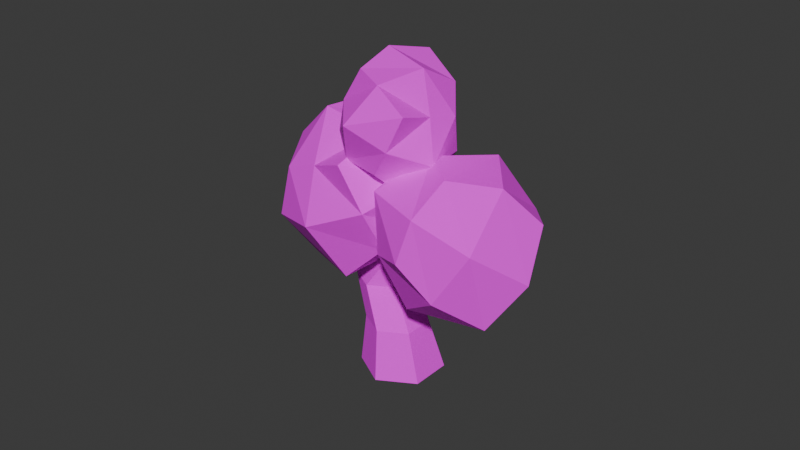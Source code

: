 # Source: bushv1.blend  (saved by Blender 4.1.24; exported with 4.5.12 LTS)
import bpy
from mathutils import Matrix  # noqa: F401  (used for matrix-valued properties, if any)

bpy.ops.wm.read_factory_settings(use_empty=True)
scene = bpy.context.scene
scene.name = 'Scene'

# ---- collections
col_collection = bpy.data.collections.new('Collection'); scene.collection.children.link(col_collection)

# ---- images (referenced by path relative to the original .blend; pixels are not part of the script)
import os
ASSET_DIR = os.environ.get("B2B_ASSET_DIR", "")  # directory of the original .blend (textures are referenced by path, not embedded)
HERE = os.path.dirname(os.path.abspath(__file__))  # packed textures are extracted next to this script under _unpacked/

def load_image(name, relpath, width, height, colorspace="sRGB"):
    """Load a texture the original file referenced (path relative to the .blend, or extracted next to this script)."""
    p = next((c for c in (os.path.join(HERE, relpath), os.path.join(ASSET_DIR, relpath)) if relpath and os.path.exists(c)), "")
    if p:
        img = bpy.data.images.load(p, check_existing=True)
        img.name = name
    else:  # same state as the original file: an image datablock whose file is absent (Cycles renders it pink)
        img = bpy.data.images.new(name, width, height)
        img.source = "FILE"
        img.filepath = "//" + (relpath or name)
    img.colorspace_settings.name = colorspace
    return img
img_cube_004_base_color = load_image('Cube.004 Base Color', 'Bush Base Color V2.png', 1024, 1024, 'sRGB')

# ---- materials (node trees are filled in below, after node groups)
mat_material_001 = bpy.data.materials.new('Material.001')
mat_material_001.use_transparent_shadow = False

# ---- material node trees
mat_material_001.use_nodes = True; mat_material_001.node_tree.nodes.clear()
_N = mat_material_001.node_tree.nodes; _L = mat_material_001.node_tree.links
n0 = _N.new('ShaderNodeBsdfPrincipled'); n0.name = 'Principled BSDF'; n0.location = (10, 300)
n0.inputs[2].default_value = 0.9843
n1 = _N.new('ShaderNodeOutputMaterial'); n1.name = 'Material Output'; n1.location = (300, 300)
n2 = _N.new('ShaderNodeTexImage'); n2.name = 'Image Texture'; n2.location = (-280, 280)
n2.image = img_cube_004_base_color
_L.new(n0.outputs[0], n1.inputs[0])
_L.new(n2.outputs[0], n0.inputs[0])
n1.is_active_output = True

# ---- world
world_world = bpy.data.worlds.new('World'); scene.world = world_world
world_world.use_nodes = True; world_world.node_tree.nodes.clear()
_N = world_world.node_tree.nodes; _L = world_world.node_tree.links
n0 = _N.new('ShaderNodeOutputWorld'); n0.name = 'World Output'; n0.location = (300, 300)
n1 = _N.new('ShaderNodeBackground'); n1.name = 'Background'; n1.location = (10, 300)
n1.inputs[0].default_value = (0.05088, 0.05088, 0.05088, 1.0)
_L.new(n1.outputs[0], n0.inputs[0])
n0.is_active_output = True
world_world.color = (0.05088, 0.05088, 0.05088)
world_world.use_sun_shadow = False
world_world.sun_shadow_jitter_overblur = 0.0

# ---- meshes
me_cube_005 = bpy.data.meshes.new('Cube.005')
me_cube_005.from_pydata([(-0.4357, -0.4357, -0.4357), (-0.2805, -0.2805, 0.2805), (-0.3665, 0.3665, -0.3665), (-0.3449, 0.3449, 0.3449), (0.3156, -0.3156, -0.3156), (0.3331, -0.3331, 0.3331), (0.2819, 0.2819, -0.2819), (0.2856, 0.2856, 0.2856), (-0.4458, 7.905e-09, -0.4458), (-0.4149, -0.4149, -1.863e-09), (-0.3791, -1.241e-08, 0.3791), (-0.4309, 0.4309, -7.359e-09), (2.577e-08, 0.3762, -0.3762), (8.424e-10, 0.4209, 0.4209), (0.354, 0.354, -2.794e-09), (0.3314, -1.676e-08, -0.3314), (0.3515, -2.605e-08, 0.3515), (0.3888, -0.3888, -9.13e-10), (-1.072e-08, -0.4463, -0.4463), (-1.192e-08, -0.2872, 0.2872), (-0.554, -8.843e-09, -2.571e-09), (1.101e-08, 0.5433, -4.232e-10), (0.5484, -2.136e-08, -2.733e-09), (-9.313e-09, -0.5495, 1.341e-09), (1.668e-09, -5.828e-10, -0.5476), (-1.082e-08, -1.562e-08, 0.5513), (-0.8519, 2.013, 0.7741), (-0.6617, 1.653, 0.5878), (-0.7351, 1.904, 1.113), (-0.5741, 1.572, 0.8423), (-0.3754, 1.946, 1.21), (-0.3042, 1.604, 0.915), (-0.1326, 2.098, 0.9679), (-0.122, 1.717, 0.7332), (-0.2494, 2.207, 0.6287), (-0.2096, 1.799, 0.4787), (-0.6091, 2.164, 0.5318), (-0.4795, 1.767, 0.406), (-0.5619, 1.379, 0.4741), (-0.6424, 1.454, 0.2401), (-0.3138, 1.408, 0.5409), (-0.1463, 1.513, 0.3738), (-0.2269, 1.588, 0.1399), (-0.475, 1.558, 0.07302), (-0.578, 0.9774, 0.4898), (-0.6452, 1.04, 0.2946), (-0.371, 1.002, 0.5456), (-0.2313, 1.089, 0.4062), (-0.2985, 1.151, 0.211), (-0.5055, 1.127, 0.1552), (-0.3564, 0.6031, 0.6043), (-0.4142, 0.6569, 0.4365), (-0.1785, 0.6241, 0.6522), (-0.05837, 0.6989, 0.5324), (-0.1162, 0.7528, 0.3646), (-0.2941, 0.7318, 0.3167), (0.1806, 0.4464, 0.1671), (0.1397, 0.4845, 0.04835), (0.3065, 0.4613, 0.2011), (0.3916, 0.5142, 0.1162), (0.3507, 0.5524, -0.002536), (0.2247, 0.5375, -0.03647), (-0.08141, 0.2278, -0.3244), (-0.1072, 0.2518, -0.3992), (-0.002088, 0.2372, -0.3031), (0.05147, 0.2706, -0.3565), (0.0257, 0.2946, -0.4313), (-0.05362, 0.2852, -0.4527), (0.01838, 1.59, -0.1685), (0.3943, 0.8848, -0.5458), (-0.7677, 1.246, -0.4212), (-0.2982, 0.5956, -0.9261), (0.04527, 0.9229, 0.521), (0.4446, 0.3879, 0.02453), (-0.6346, 0.6476, 0.2069), (-0.2841, 0.131, -0.2185), (-0.3846, 1.554, -0.2855), (0.3807, 1.316, -0.4132), (0.1293, 0.7525, -0.8393), (-0.6124, 0.9416, -0.7899), (-0.796, 0.9332, -0.04744), (-0.35, 0.1939, -0.6668), (-0.545, 0.298, 0.03665), (-0.3358, 0.7787, 0.4143), (0.09068, 0.1455, -0.07973), (0.3264, 0.6085, 0.3884), (0.1263, 1.374, 0.356), (0.3981, 0.6392, -0.2643), (-0.1026, 1.246, -0.7307), (-0.757, 0.5173, -0.402), (-0.1349, 0.2922, 0.3841), (0.5266, 1.018, 0.06376), (-0.4613, 1.26, 0.242), (0.2259, 0.2693, -0.5856), (-0.7633, 1.194, 0.8991), (-0.8696, 0.3469, 0.7048), (-0.1836, 0.7876, 1.616), (-0.5229, -0.05793, 1.356), (0.001037, 0.965, 0.3564), (-0.3091, 0.193, 0.1225), (0.3742, 0.6062, 0.9636), (0.1045, -0.07713, 0.7874), (-0.4855, 1.098, 1.346), (-0.9651, 0.7825, 0.7721), (-0.8188, 0.09531, 1.033), (-0.3815, 0.3257, 1.62), (0.2005, 0.7228, 1.322), (-0.1555, -0.2574, 1.118), (0.3614, 0.2149, 0.8866), (0.2486, 0.8092, 0.6595), (-0.06313, -0.01368, 0.43), (-0.13, 0.612, 0.1247), (-0.3488, 1.254, 0.5326), (-0.5926, 0.2879, 0.4611), (-0.8122, 0.5839, 1.298), (0.1359, 0.1808, 1.37), (0.3078, 0.3695, 0.3746), (-0.639, 0.775, 0.2918), (0.01699, 1.133, 1.004), (-0.5174, -0.1849, 0.6622)], [], [(0, 9, 20, 8), (9, 1, 10, 20), (20, 10, 3, 11), (8, 20, 11, 2), (2, 11, 21, 12), (11, 3, 13, 21), (21, 13, 7, 14), (12, 21, 14, 6), (6, 14, 22, 15), (14, 7, 16, 22), (22, 16, 5, 17), (15, 22, 17, 4), (4, 17, 23, 18), (17, 5, 19, 23), (23, 19, 1, 9), (18, 23, 9, 0), (2, 12, 24, 8), (12, 6, 15, 24), (24, 15, 4, 18), (8, 24, 18, 0), (7, 13, 25, 16), (13, 3, 10, 25), (25, 10, 1, 19), (16, 25, 19, 5), (26, 27, 29, 28), (28, 29, 31, 30), (30, 31, 33, 32), (32, 33, 35, 34), (35, 33, 41, 42), (34, 35, 37, 36), (36, 37, 27, 26), (26, 28, 30, 32, 34, 36), (43, 42, 48, 49), (31, 29, 38, 40), (37, 35, 42, 43), (29, 27, 39, 38), (33, 31, 40, 41), (27, 37, 43, 39), (45, 49, 55, 51), (41, 40, 46, 47), (38, 39, 45, 44), (39, 43, 49, 45), (42, 41, 47, 48), (40, 38, 44, 46), (55, 54, 60, 61), (48, 47, 53, 54), (46, 44, 50, 52), (49, 48, 54, 55), (47, 46, 52, 53), (44, 45, 51, 50), (60, 59, 65, 66), (53, 52, 58, 59), (50, 51, 57, 56), (51, 55, 61, 57), (54, 53, 59, 60), (52, 50, 56, 58), (62, 63, 67, 64), (58, 56, 62, 64), (61, 60, 66, 67), (59, 58, 64, 65), (56, 57, 63, 62), (57, 61, 67, 63), (64, 67, 66, 65), (68, 77, 88, 76), (77, 69, 78, 88), (88, 78, 71, 79), (76, 88, 79, 70), (70, 79, 89, 80), (79, 71, 81, 89), (89, 81, 75, 82), (80, 89, 82, 74), (74, 82, 90, 83), (82, 75, 84, 90), (90, 84, 73, 85), (83, 90, 85, 72), (72, 85, 91, 86), (85, 73, 87, 91), (91, 87, 69, 77), (86, 91, 77, 68), (70, 80, 92, 76), (80, 74, 83, 92), (92, 83, 72, 86), (76, 92, 86, 68), (75, 81, 93, 84), (81, 71, 78, 93), (93, 78, 69, 87), (84, 93, 87, 73), (94, 103, 114, 102), (103, 95, 104, 114), (114, 104, 97, 105), (102, 114, 105, 96), (96, 105, 115, 106), (105, 97, 107, 115), (115, 107, 101, 108), (106, 115, 108, 100), (100, 108, 116, 109), (108, 101, 110, 116), (116, 110, 99, 111), (109, 116, 111, 98), (98, 111, 117, 112), (111, 99, 113, 117), (117, 113, 95, 103), (112, 117, 103, 94), (96, 106, 118, 102), (106, 100, 109, 118), (118, 109, 98, 112), (102, 118, 112, 94), (101, 107, 119, 110), (107, 97, 104, 119), (119, 104, 95, 113), (110, 119, 113, 99)])
_uv = me_cube_005.uv_layers.new(name='UVMap')
_uv.uv.foreach_set('vector', [0.008645, 0.94, 0.008645, 0.8661, 0.08225, 0.8637, 0.08098, 0.9387, 0.008645, 0.8661, 0.02415, 0.8173, 0.07348, 0.799, 0.08225, 0.8637, 0.08225, 0.8637, 0.07348, 0.799, 0.1294, 0.8022, 0.1488, 0.8602, 0.08098, 0.9387, 0.08225, 0.8637, 0.1488, 0.8602, 0.138, 0.9224, 0.9477, 0.3498, 0.8933, 0.3498, 0.9079, 0.2761, 0.9563, 0.2889, 0.8933, 0.3498, 0.8355, 0.3281, 0.8345, 0.2674, 0.9079, 0.2761, 0.9079, 0.2761, 0.8345, 0.2674, 0.8522, 0.2259, 0.9023, 0.2207, 0.6991, 0.07508, 0.6644, 0.04426, 0.7222, 0.008645, 0.7344, 0.03784, 0.7344, 0.03784, 0.7222, 0.008645, 0.7895, 0.008645, 0.7801, 0.05518, 0.8404, 0.1017, 0.8611, 0.06086, 0.9076, 0.07056, 0.8925, 0.1359, 0.8925, 0.1359, 0.9076, 0.07056, 0.9625, 0.08421, 0.9613, 0.1348, 0.5999, 0.7798, 0.6552, 0.7422, 0.6694, 0.7835, 0.6144, 0.7945, 0.6144, 0.7945, 0.6694, 0.7835, 0.6743, 0.8537, 0.5968, 0.8523, 0.7299, 0.9411, 0.7376, 0.9018, 0.7948, 0.9036, 0.7921, 0.9677, 0.7921, 0.9677, 0.7948, 0.9036, 0.8421, 0.9065, 0.8643, 0.9537, 0.5968, 0.8523, 0.6743, 0.8537, 0.6679, 0.9168, 0.5968, 0.9236, 0.6681, 0.1276, 0.6991, 0.07508, 0.7574, 0.1126, 0.7154, 0.1713, 0.6991, 0.07508, 0.7344, 0.03784, 0.7801, 0.05518, 0.7574, 0.1126, 0.7574, 0.1126, 0.7801, 0.05518, 0.8231, 0.08137, 0.8178, 0.1427, 0.7154, 0.1713, 0.7574, 0.1126, 0.8178, 0.1427, 0.7778, 0.2034, 0.8611, 0.06086, 0.8512, 0.008645, 0.9237, 0.008645, 0.9076, 0.07056, 0.8073, 0.7926, 0.8643, 0.8143, 0.8632, 0.8592, 0.7981, 0.8383, 0.7981, 0.8383, 0.8632, 0.8592, 0.8421, 0.9065, 0.7948, 0.9036, 0.7407, 0.8537, 0.7981, 0.8383, 0.7948, 0.9036, 0.7376, 0.9018, 0.07027, 0.5296, 0.07325, 0.6028, 0.02701, 0.6075, 0.008645, 0.5359, 0.4814, 0.008645, 0.4823, 0.08362, 0.4351, 0.08919, 0.4185, 0.01607, 0.6962, 0.414, 0.6838, 0.4864, 0.6364, 0.4842, 0.6329, 0.4111, 0.6329, 0.4111, 0.6364, 0.4842, 0.6099, 0.4817, 0.5977, 0.4078, 0.6099, 0.4817, 0.6364, 0.4842, 0.6211, 0.5352, 0.5968, 0.5328, 0.6471, 0.01642, 0.6298, 0.08922, 0.5827, 0.08338, 0.5843, 0.008645, 0.1128, 0.5244, 0.1051, 0.5989, 0.07325, 0.6028, 0.07027, 0.5296, 0.8816, 0.8878, 0.8816, 0.8243, 0.9365, 0.7926, 0.9914, 0.8243, 0.9914, 0.8878, 0.9365, 0.9195, 0.5607, 0.1309, 0.604, 0.1362, 0.5771, 0.198, 0.5409, 0.1936, 0.4351, 0.08919, 0.4823, 0.08362, 0.5059, 0.1385, 0.4624, 0.1437, 0.5827, 0.08338, 0.6298, 0.08922, 0.604, 0.1362, 0.5607, 0.1309, 0.02701, 0.6075, 0.07325, 0.6028, 0.108, 0.6521, 0.06554, 0.6565, 0.6364, 0.4842, 0.6838, 0.4864, 0.6647, 0.5372, 0.6211, 0.5352, 0.07325, 0.6028, 0.1051, 0.5989, 0.1373, 0.6486, 0.108, 0.6521, 0.9242, 0.758, 0.8889, 0.7664, 0.8938, 0.7197, 0.9242, 0.7125, 0.6211, 0.5352, 0.6647, 0.5372, 0.6963, 0.5989, 0.6599, 0.5973, 0.06554, 0.6565, 0.108, 0.6521, 0.08172, 0.7157, 0.04626, 0.7194, 0.108, 0.6521, 0.1373, 0.6486, 0.1062, 0.7128, 0.08172, 0.7157, 0.5309, 0.9219, 0.5309, 0.8786, 0.5657, 0.8665, 0.5657, 0.9026, 0.4624, 0.1437, 0.5059, 0.1385, 0.5236, 0.1901, 0.4874, 0.1944, 0.5643, 0.2598, 0.5954, 0.2636, 0.6471, 0.3332, 0.6251, 0.3305, 0.6396, 0.5953, 0.6599, 0.5973, 0.6813, 0.6579, 0.6639, 0.6562, 0.4874, 0.1944, 0.5236, 0.1901, 0.4982, 0.2438, 0.4671, 0.2474, 0.5409, 0.1936, 0.5771, 0.198, 0.5954, 0.2636, 0.5643, 0.2598, 0.6599, 0.5973, 0.6963, 0.5989, 0.7126, 0.6593, 0.6813, 0.6579, 0.04626, 0.7194, 0.08172, 0.7157, 0.03913, 0.7785, 0.008645, 0.7817, 0.9043, 0.4277, 0.9146, 0.4083, 0.9154, 0.5059, 0.9089, 0.5181, 0.6813, 0.6579, 0.7126, 0.6593, 0.6189, 0.7249, 0.5968, 0.7239, 0.1546, 0.5244, 0.1832, 0.5367, 0.1748, 0.6357, 0.1546, 0.6271, 0.3705, 0.7374, 0.3888, 0.7481, 0.3835, 0.8249, 0.3705, 0.8173, 0.1546, 0.6643, 0.1839, 0.653, 0.1839, 0.7393, 0.1632, 0.7472, 0.4671, 0.2474, 0.4982, 0.2438, 0.4405, 0.3335, 0.4185, 0.3361, 0.9368, 0.5174, 0.9302, 0.5296, 0.9163, 0.5299, 0.9294, 0.5055, 0.4185, 0.3361, 0.4405, 0.3335, 0.5137, 0.3888, 0.4999, 0.3905, 0.6251, 0.3305, 0.6471, 0.3332, 0.5679, 0.374, 0.5541, 0.3723, 0.9146, 0.4083, 0.9368, 0.4078, 0.9294, 0.5055, 0.9154, 0.5059, 0.6916, 0.7422, 0.7051, 0.7592, 0.7001, 0.8416, 0.6916, 0.8309, 0.3705, 0.8421, 0.3927, 0.8422, 0.3927, 0.9183, 0.3788, 0.9183, 0.9294, 0.5055, 0.9163, 0.5299, 0.9089, 0.5181, 0.9154, 0.5059, 0.1979, 0.008645, 0.1985, 0.1, 0.1068, 0.08993, 0.1, 0.008645, 0.1985, 0.1, 0.1703, 0.1709, 0.1096, 0.1839, 0.1068, 0.08993, 0.1068, 0.08993, 0.1096, 0.1839, 0.03136, 0.1825, 0.008645, 0.1044, 0.1, 0.008645, 0.1068, 0.08993, 0.008645, 0.1044, 0.01783, 0.03486, 0.1828, 0.3502, 0.1828, 0.4337, 0.09157, 0.4292, 0.1032, 0.3375, 0.1828, 0.4337, 0.1466, 0.496, 0.06979, 0.5071, 0.09157, 0.4292, 0.09157, 0.4292, 0.06979, 0.5071, 0.009273, 0.4593, 0.008645, 0.4031, 0.1032, 0.3375, 0.09157, 0.4292, 0.008645, 0.4031, 0.03467, 0.3409, 0.8115, 0.3677, 0.7476, 0.3878, 0.7368, 0.3076, 0.8172, 0.3035, 0.7476, 0.3878, 0.685, 0.3768, 0.6644, 0.3133, 0.7368, 0.3076, 0.7368, 0.3076, 0.6644, 0.3133, 0.6644, 0.2382, 0.7362, 0.2207, 0.8172, 0.3035, 0.7368, 0.3076, 0.7362, 0.2207, 0.8097, 0.2328, 0.5768, 0.7034, 0.5795, 0.7739, 0.4856, 0.7698, 0.502, 0.6706, 0.5795, 0.7739, 0.5712, 0.8492, 0.5118, 0.8374, 0.4856, 0.7698, 0.4856, 0.7698, 0.5118, 0.8374, 0.4578, 0.8344, 0.4196, 0.769, 0.502, 0.6706, 0.4856, 0.7698, 0.4196, 0.769, 0.418, 0.6706, 0.8816, 0.5798, 0.8031, 0.5798, 0.7848, 0.5105, 0.887, 0.507, 0.1032, 0.3375, 0.03467, 0.3409, 0.01802, 0.3065, 0.1001, 0.2718, 0.7848, 0.5105, 0.7302, 0.4935, 0.7299, 0.4247, 0.7854, 0.4078, 0.887, 0.507, 0.7848, 0.5105, 0.7854, 0.4078, 0.8789, 0.4126, 0.3389, 0.7718, 0.3532, 0.8478, 0.2546, 0.8398, 0.2749, 0.7511, 0.01152, 0.2307, 0.03136, 0.1825, 0.1096, 0.1839, 0.1077, 0.2545, 0.2546, 0.8398, 0.256, 0.9002, 0.2037, 0.8582, 0.2084, 0.8023, 0.2749, 0.7511, 0.2546, 0.8398, 0.2084, 0.8023, 0.2037, 0.7374, 0.3455, 0.2579, 0.2957, 0.188, 0.3675, 0.1222, 0.4012, 0.1875, 0.2957, 0.188, 0.26, 0.1206, 0.2981, 0.06122, 0.3675, 0.1222, 0.3675, 0.1222, 0.2981, 0.06122, 0.3388, 0.008645, 0.4012, 0.04841, 0.9487, 0.6049, 0.9638, 0.6952, 0.8889, 0.6674, 0.8889, 0.5971, 0.3319, 0.2752, 0.4012, 0.3194, 0.3506, 0.3954, 0.2794, 0.3361, 0.5136, 0.8699, 0.4954, 0.9502, 0.418, 0.9644, 0.418, 0.8665, 0.3506, 0.3954, 0.4012, 0.4536, 0.328, 0.4787, 0.2826, 0.4504, 0.2794, 0.3361, 0.3506, 0.3954, 0.2826, 0.4504, 0.2445, 0.3951, 0.2445, 0.3951, 0.2826, 0.4504, 0.2218, 0.4739, 0.2037, 0.3888, 0.2037, 0.6814, 0.2352, 0.637, 0.3025, 0.6431, 0.2856, 0.7201, 0.5102, 0.6533, 0.4295, 0.6354, 0.4185, 0.5829, 0.4904, 0.5701, 0.5795, 0.6033, 0.5102, 0.6533, 0.4904, 0.5701, 0.5618, 0.5553, 0.5618, 0.5553, 0.4904, 0.5701, 0.4767, 0.482, 0.5795, 0.4782, 0.4904, 0.5701, 0.4185, 0.5829, 0.425, 0.5323, 0.4767, 0.482, 0.2162, 0.2019, 0.2158, 0.115, 0.26, 0.1206, 0.2957, 0.188, 0.5795, 0.4782, 0.4767, 0.482, 0.4756, 0.4326, 0.5702, 0.4078, 0.7316, 0.5971, 0.805, 0.5976, 0.829, 0.6723, 0.7299, 0.6734, 0.2794, 0.3361, 0.2445, 0.3951, 0.2037, 0.3888, 0.2188, 0.301, 0.829, 0.6723, 0.8716, 0.6853, 0.8716, 0.7554, 0.825, 0.7753, 0.7299, 0.6734, 0.829, 0.6723, 0.825, 0.7753, 0.7374, 0.7698, 0.2352, 0.637, 0.2054, 0.5658, 0.3033, 0.5521, 0.3025, 0.6431, 0.2054, 0.5658, 0.2037, 0.506, 0.2777, 0.496, 0.3033, 0.5521, 0.221, 0.02746, 0.2981, 0.06122, 0.26, 0.1206, 0.2158, 0.115, 0.3025, 0.6431, 0.3033, 0.5521, 0.3459, 0.581, 0.371, 0.6419])
me_cube_005.materials.append(mat_material_001)
me_cube_005.update()

# ---- objects
ob_cube_004 = bpy.data.objects.new('Cube.004', me_cube_005)

# ---- transforms, parenting, visibility, modifiers, constraints
ob_cube_004.location = (0.2417, -0.03822, 6.05)
ob_cube_004.rotation_euler = (-1.95, -0.2064, -1.77)
ob_cube_004.scale = (2.667, 2.667, 2.667)

# ---- collection membership
col_collection.objects.link(ob_cube_004)

# ---- scene / render settings (as saved in the file)
scene.frame_start = 1; scene.frame_end = 250; scene.frame_set(1)
scene.render.engine = 'BLENDER_EEVEE_NEXT'
scene.cycles.sampling_pattern = 'TABULATED_SOBOL'
scene.eevee.ray_tracing_options.trace_max_roughness = 0.0
bpy.context.view_layer.update()

# ---- added for rendering (the .blend has no active camera and no usable light): camera, sun
cam_auto = bpy.data.cameras.new('AutoCamera')
cam_auto.lens = 50.0
cam_auto.sensor_width = 36.0
cam_auto.clip_end = 1000.0
ob_auto_camera = bpy.data.objects.new('AutoCamera', cam_auto)
scene.collection.objects.link(ob_auto_camera)
ob_auto_camera.location = (14.5495, -17.1026, 14.9963)
ob_auto_camera.rotation_euler = (1.09748, -7.21219e-08, 0.694738)
scene.camera = ob_auto_camera
light_auto_sun = bpy.data.lights.new('AutoSun', 'SUN')
light_auto_sun.energy = 3.0
light_auto_sun.angle = 0.0523599
ob_auto_sun = bpy.data.objects.new('AutoSun', light_auto_sun)
scene.collection.objects.link(ob_auto_sun)
ob_auto_sun.rotation_euler = (0.872665, 0.174533, 0.523599)
bpy.context.view_layer.update()
